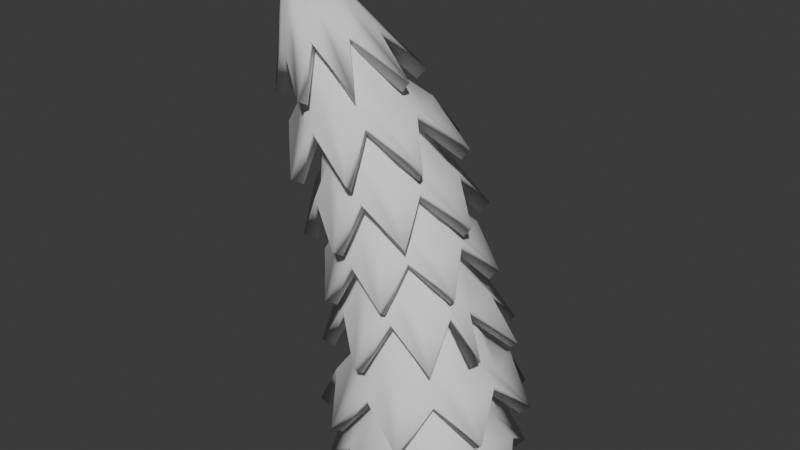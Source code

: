 # Source: Arbol_Estilizado2.0.blend  (saved by Blender 4.0.36; exported with 4.5.12 LTS)
import bpy
from mathutils import Matrix  # noqa: F401  (used for matrix-valued properties, if any)

bpy.ops.wm.read_factory_settings(use_empty=True)
scene = bpy.context.scene
scene.name = 'Scene'

# ---- collections
col_collection = bpy.data.collections.new('Collection'); scene.collection.children.link(col_collection)

# ---- world
world_world = bpy.data.worlds.new('World'); scene.world = world_world
world_world.use_nodes = True; world_world.node_tree.nodes.clear()
_N = world_world.node_tree.nodes; _L = world_world.node_tree.links
n0 = _N.new('ShaderNodeOutputWorld'); n0.name = 'World Output'; n0.location = (300, 300)
n1 = _N.new('ShaderNodeBackground'); n1.name = 'Background'; n1.location = (10, 300)
n1.inputs[0].default_value = (0.05088, 0.05088, 0.05088, 1.0)
_L.new(n1.outputs[0], n0.inputs[0])
n0.is_active_output = True
world_world.color = (0.05088, 0.05088, 0.05088)
world_world.use_sun_shadow = False
world_world.sun_shadow_jitter_overblur = 0.0

# ---- meshes
me_cylinder = bpy.data.meshes.new('Cylinder')
me_cylinder.from_pydata([(1.018e-08, 1.683, -1.0), (0.6442, 1.555, -1.0), (1.19, 1.19, -1.0), (1.555, 0.6442, -1.0), (1.683, 7.636e-09, -1.0), (1.555, -0.6442, -1.0), (1.19, -1.19, -1.0), (0.6442, -1.555, -1.0), (1.018e-08, -1.683, -1.0), (-0.6442, -1.555, -1.0), (-5.115, -6.936e-08, 14.65), (-1.19, -1.19, -1.0), (-1.555, -0.6442, -1.0), (-1.683, 7.636e-09, -1.0), (-1.555, 0.6442, -1.0), (-1.19, 1.19, -1.0), (-0.6442, 1.555, -1.0), (-3.171, 0.52, 12.5), (0.1633, 0.884, 0.06824), (-1.858, 0.3241, 10.25), (-0.8016, 0.6992, 7.781), (-0.09026, 0.5558, 5.222), (0.1361, 0.9177, 2.558), (0.4896, 0.8167, 0.1574), (-3.042, 0.4929, 12.54), (0.376, 0.8628, 2.695), (0.1069, 0.5085, 5.355), (-0.608, 0.6547, 7.893), (-1.705, 0.2883, 10.34), (0.7663, 0.6251, 0.2329), (-2.933, 0.4156, 12.58), (0.5795, 0.7063, 2.811), (0.2741, 0.3739, 5.467), (-0.4439, 0.5279, 7.988), (-1.575, 0.1861, 10.42), (0.9512, 0.3383, 0.2834), (-2.86, 0.2998, 12.61), (0.7154, 0.4722, 2.888), (0.3858, 0.1724, 5.543), (-0.3343, 0.3381, 8.052), (-1.489, 0.03331, 10.48), (1.016, -6.733e-08, 0.3012), (-2.834, 0.1633, 12.62), (0.7631, 0.196, 2.915), (0.425, -0.06532, 5.569), (-0.2957, 0.1143, 8.074), (-1.458, -0.147, 10.5), (0.9512, -0.3383, 0.2834), (-2.86, 0.02679, 12.61), (0.7154, -0.08024, 2.888), (0.3858, -0.303, 5.543), (-0.3343, -0.1095, 8.052), (-1.489, -0.3273, 10.48), (0.7663, -0.6251, 0.2329), (-2.933, -0.08894, 12.58), (0.5795, -0.3144, 2.811), (0.2741, -0.5045, 5.467), (-0.4439, -0.2993, 7.988), (-1.575, -0.4801, 10.42), (0.4896, -0.8167, 0.1574), (-3.042, -0.1663, 12.54), (0.376, -0.4708, 2.695), (0.1069, -0.6391, 5.355), (-0.608, -0.426, 7.893), (-1.705, -0.5822, 10.34), (0.1633, -0.884, 0.06824), (-3.171, -0.1934, 12.5), (0.1361, -0.5258, 2.558), (-0.09026, -0.6864, 5.222), (-0.8016, -0.4706, 7.781), (-1.858, -0.6181, 10.25), (-0.163, -0.8167, -0.0209), (-3.3, -0.1663, 12.45), (-0.1039, -0.4708, 2.421), (-0.2874, -0.6391, 5.089), (-0.9952, -0.426, 7.668), (-2.011, -0.5822, 10.15), (-0.4397, -0.6251, -0.09646), (-3.409, -0.08894, 12.42), (-0.3073, -0.3144, 2.305), (-0.4546, -0.5045, 4.977), (-1.159, -0.2993, 7.573), (-2.14, -0.4801, 10.07), (-0.6245, -0.3383, -0.147), (-3.482, 0.02679, 12.39), (-0.4432, -0.08024, 2.228), (-0.5663, -0.303, 4.902), (-1.269, -0.1095, 7.51), (-2.227, -0.3273, 10.02), (-0.6895, -4.743e-09, -0.1647), (-3.508, 0.1633, 12.38), (-0.4909, 0.196, 2.2), (-0.6055, -0.06532, 4.875), (-1.308, 0.1143, 7.487), (-2.257, -0.147, 9.998), (-0.6245, 0.3383, -0.147), (-3.482, 0.2998, 12.39), (-0.4432, 0.4722, 2.228), (-0.5663, 0.1724, 4.902), (-1.269, 0.3381, 7.51), (-2.227, 0.03331, 10.02), (-0.4397, 0.6251, -0.09646), (-3.409, 0.4156, 12.42), (-0.3073, 0.7063, 2.305), (-0.4546, 0.3739, 4.977), (-1.159, 0.5279, 7.573), (-2.14, 0.1861, 10.07), (-0.163, 0.8167, -0.0209), (-3.3, 0.4929, 12.45), (-0.1039, 0.8628, 2.421), (-0.2874, 0.5085, 5.089), (-0.9952, 0.6547, 7.668), (-2.011, 0.2883, 10.15)], [], [(16, 107, 18, 0), (2, 29, 35, 3), (3, 35, 41, 4), (4, 41, 47, 5), (5, 47, 53, 6), (6, 53, 59, 7), (7, 59, 65, 8), (8, 65, 71, 9), (9, 71, 77, 11), (11, 77, 83, 12), (12, 83, 89, 13), (13, 89, 95, 14), (14, 95, 101, 15), (15, 101, 107, 16), (0, 18, 23, 1), (0, 1, 2, 3, 4, 5, 6, 7, 8, 9, 11, 12, 13, 14, 15, 16), (1, 23, 29, 2), (102, 10, 108), (96, 10, 102), (90, 10, 96), (84, 10, 90), (78, 10, 84), (72, 10, 78), (66, 10, 72), (60, 10, 66), (54, 10, 60), (48, 10, 54), (42, 10, 48), (36, 10, 42), (30, 10, 36), (24, 10, 30), (17, 10, 24), (108, 17, 19, 112), (112, 19, 20, 111), (111, 20, 21, 110), (110, 21, 22, 109), (109, 22, 18, 107), (102, 108, 112, 106), (106, 112, 111, 105), (105, 111, 110, 104), (104, 110, 109, 103), (103, 109, 107, 101), (96, 102, 106, 100), (100, 106, 105, 99), (99, 105, 104, 98), (98, 104, 103, 97), (97, 103, 101, 95), (90, 96, 100, 94), (94, 100, 99, 93), (93, 99, 98, 92), (92, 98, 97, 91), (91, 97, 95, 89), (84, 90, 94, 88), (88, 94, 93, 87), (87, 93, 92, 86), (86, 92, 91, 85), (85, 91, 89, 83), (78, 84, 88, 82), (82, 88, 87, 81), (81, 87, 86, 80), (80, 86, 85, 79), (79, 85, 83, 77), (72, 78, 82, 76), (76, 82, 81, 75), (75, 81, 80, 74), (74, 80, 79, 73), (73, 79, 77, 71), (66, 72, 76, 70), (70, 76, 75, 69), (69, 75, 74, 68), (68, 74, 73, 67), (67, 73, 71, 65), (60, 66, 70, 64), (64, 70, 69, 63), (63, 69, 68, 62), (62, 68, 67, 61), (61, 67, 65, 59), (54, 60, 64, 58), (58, 64, 63, 57), (57, 63, 62, 56), (56, 62, 61, 55), (55, 61, 59, 53), (48, 54, 58, 52), (52, 58, 57, 51), (51, 57, 56, 50), (50, 56, 55, 49), (49, 55, 53, 47), (42, 48, 52, 46), (46, 52, 51, 45), (45, 51, 50, 44), (44, 50, 49, 43), (43, 49, 47, 41), (36, 42, 46, 40), (40, 46, 45, 39), (39, 45, 44, 38), (38, 44, 43, 37), (37, 43, 41, 35), (30, 36, 40, 34), (34, 40, 39, 33), (33, 39, 38, 32), (32, 38, 37, 31), (31, 37, 35, 29), (24, 30, 34, 28), (28, 34, 33, 27), (27, 33, 32, 26), (26, 32, 31, 25), (25, 31, 29, 23), (17, 24, 28, 19), (19, 28, 27, 20), (20, 27, 26, 21), (21, 26, 25, 22), (22, 25, 23, 18), (108, 10, 17)])
me_cylinder.polygons.foreach_set('use_smooth', [True] * 113)
_uv = me_cylinder.uv_layers.new(name='UVMap')
_uv.uv.foreach_set('vector', [0.0625, 0.5, 0.0625, 0.527, 0.0, 0.527, 0.0, 0.5, 0.875, 0.5, 0.875, 0.527, 0.8125, 0.527, 0.8125, 0.5, 0.8125, 0.5, 0.8125, 0.527, 0.75, 0.527, 0.75, 0.5, 0.75, 0.5, 0.75, 0.527, 0.6875, 0.527, 0.6875, 0.5, 0.6875, 0.5, 0.6875, 0.527, 0.625, 0.527, 0.625, 0.5, 0.625, 0.5, 0.625, 0.527, 0.5625, 0.527, 0.5625, 0.5, 0.5625, 0.5, 0.5625, 0.527, 0.5, 0.527, 0.5, 0.5, 0.5, 0.5, 0.5, 0.527, 0.4375, 0.527, 0.4375, 0.5, 0.4375, 0.5, 0.4375, 0.527, 0.375, 0.527, 0.375, 0.5, 0.375, 0.5, 0.375, 0.527, 0.3125, 0.527, 0.3125, 0.5, 0.3125, 0.5, 0.3125, 0.527, 0.25, 0.527, 0.25, 0.5, 0.25, 0.5, 0.25, 0.527, 0.1875, 0.527, 0.1875, 0.5, 0.1875, 0.5, 0.1875, 0.527, 0.125, 0.527, 0.125, 0.5, 0.125, 0.5, 0.125, 0.527, 0.0625, 0.527, 0.0625, 0.5, 1.0, 0.5, 1.0, 0.527, 0.9375, 0.527, 0.9375, 0.5, 0.75, 0.49, 0.8418, 0.4717, 0.9197, 0.4197, 0.9717, 0.3418, 0.99, 0.25, 0.9717, 0.1582, 0.9197, 0.08029, 0.8418, 0.02827, 0.75, 0.01, 0.6582, 0.02827, 0.5803, 0.08029, 0.5283, 0.1582, 0.51, 0.25, 0.5283, 0.3418, 0.5803, 0.4197, 0.6582, 0.4717, 0.9375, 0.5, 0.9375, 0.527, 0.875, 0.527, 0.875, 0.5, 0.125, 0.973, 0.0625, 1.0, 0.0625, 0.973, 0.1875, 0.973, 0.125, 1.0, 0.125, 0.973, 0.25, 0.973, 0.1875, 1.0, 0.1875, 0.973, 0.3125, 0.973, 0.25, 1.0, 0.25, 0.973, 0.375, 0.973, 0.3125, 1.0, 0.3125, 0.973, 0.4375, 0.973, 0.375, 1.0, 0.375, 0.973, 0.5, 0.973, 0.4375, 1.0, 0.4375, 0.973, 0.5625, 0.973, 0.5, 1.0, 0.5, 0.973, 0.625, 0.973, 0.5625, 1.0, 0.5625, 0.973, 0.6875, 0.973, 0.625, 1.0, 0.625, 0.973, 0.75, 0.973, 0.6875, 1.0, 0.6875, 0.973, 0.8125, 0.973, 0.75, 1.0, 0.75, 0.973, 0.875, 0.973, 0.8125, 1.0, 0.8125, 0.973, 0.9375, 0.973, 0.875, 1.0, 0.875, 0.973, 1.0, 0.973, 0.9375, 1.0, 0.9375, 0.973, 0.0625, 0.973, 0.0, 0.973, 0.0, 0.8838, 0.0625, 0.8838, 0.0625, 0.8838, 0.0, 0.8838, 0.0, 0.7946, 0.0625, 0.7946, 0.0625, 0.7946, 0.0, 0.7946, 0.0, 0.7054, 0.0625, 0.7054, 0.0625, 0.7054, 0.0, 0.7054, 0.0, 0.6162, 0.0625, 0.6162, 0.0625, 0.6162, 0.0, 0.6162, 0.0, 0.527, 0.0625, 0.527, 0.125, 0.973, 0.0625, 0.973, 0.0625, 0.8838, 0.125, 0.8838, 0.125, 0.8838, 0.0625, 0.8838, 0.0625, 0.7946, 0.125, 0.7946, 0.125, 0.7946, 0.0625, 0.7946, 0.0625, 0.7054, 0.125, 0.7054, 0.125, 0.7054, 0.0625, 0.7054, 0.0625, 0.6162, 0.125, 0.6162, 0.125, 0.6162, 0.0625, 0.6162, 0.0625, 0.527, 0.125, 0.527, 0.1875, 0.973, 0.125, 0.973, 0.125, 0.8838, 0.1875, 0.8838, 0.1875, 0.8838, 0.125, 0.8838, 0.125, 0.7946, 0.1875, 0.7946, 0.1875, 0.7946, 0.125, 0.7946, 0.125, 0.7054, 0.1875, 0.7054, 0.1875, 0.7054, 0.125, 0.7054, 0.125, 0.6162, 0.1875, 0.6162, 0.1875, 0.6162, 0.125, 0.6162, 0.125, 0.527, 0.1875, 0.527, 0.25, 0.973, 0.1875, 0.973, 0.1875, 0.8838, 0.25, 0.8838, 0.25, 0.8838, 0.1875, 0.8838, 0.1875, 0.7946, 0.25, 0.7946, 0.25, 0.7946, 0.1875, 0.7946, 0.1875, 0.7054, 0.25, 0.7054, 0.25, 0.7054, 0.1875, 0.7054, 0.1875, 0.6162, 0.25, 0.6162, 0.25, 0.6162, 0.1875, 0.6162, 0.1875, 0.527, 0.25, 0.527, 0.3125, 0.973, 0.25, 0.973, 0.25, 0.8838, 0.3125, 0.8838, 0.3125, 0.8838, 0.25, 0.8838, 0.25, 0.7946, 0.3125, 0.7946, 0.3125, 0.7946, 0.25, 0.7946, 0.25, 0.7054, 0.3125, 0.7054, 0.3125, 0.7054, 0.25, 0.7054, 0.25, 0.6162, 0.3125, 0.6162, 0.3125, 0.6162, 0.25, 0.6162, 0.25, 0.527, 0.3125, 0.527, 0.375, 0.973, 0.3125, 0.973, 0.3125, 0.8838, 0.375, 0.8838, 0.375, 0.8838, 0.3125, 0.8838, 0.3125, 0.7946, 0.375, 0.7946, 0.375, 0.7946, 0.3125, 0.7946, 0.3125, 0.7054, 0.375, 0.7054, 0.375, 0.7054, 0.3125, 0.7054, 0.3125, 0.6162, 0.375, 0.6162, 0.375, 0.6162, 0.3125, 0.6162, 0.3125, 0.527, 0.375, 0.527, 0.4375, 0.973, 0.375, 0.973, 0.375, 0.8838, 0.4375, 0.8838, 0.4375, 0.8838, 0.375, 0.8838, 0.375, 0.7946, 0.4375, 0.7946, 0.4375, 0.7946, 0.375, 0.7946, 0.375, 0.7054, 0.4375, 0.7054, 0.4375, 0.7054, 0.375, 0.7054, 0.375, 0.6162, 0.4375, 0.6162, 0.4375, 0.6162, 0.375, 0.6162, 0.375, 0.527, 0.4375, 0.527, 0.5, 0.973, 0.4375, 0.973, 0.4375, 0.8838, 0.5, 0.8838, 0.5, 0.8838, 0.4375, 0.8838, 0.4375, 0.7946, 0.5, 0.7946, 0.5, 0.7946, 0.4375, 0.7946, 0.4375, 0.7054, 0.5, 0.7054, 0.5, 0.7054, 0.4375, 0.7054, 0.4375, 0.6162, 0.5, 0.6162, 0.5, 0.6162, 0.4375, 0.6162, 0.4375, 0.527, 0.5, 0.527, 0.5625, 0.973, 0.5, 0.973, 0.5, 0.8838, 0.5625, 0.8838, 0.5625, 0.8838, 0.5, 0.8838, 0.5, 0.7946, 0.5625, 0.7946, 0.5625, 0.7946, 0.5, 0.7946, 0.5, 0.7054, 0.5625, 0.7054, 0.5625, 0.7054, 0.5, 0.7054, 0.5, 0.6162, 0.5625, 0.6162, 0.5625, 0.6162, 0.5, 0.6162, 0.5, 0.527, 0.5625, 0.527, 0.625, 0.973, 0.5625, 0.973, 0.5625, 0.8838, 0.625, 0.8838, 0.625, 0.8838, 0.5625, 0.8838, 0.5625, 0.7946, 0.625, 0.7946, 0.625, 0.7946, 0.5625, 0.7946, 0.5625, 0.7054, 0.625, 0.7054, 0.625, 0.7054, 0.5625, 0.7054, 0.5625, 0.6162, 0.625, 0.6162, 0.625, 0.6162, 0.5625, 0.6162, 0.5625, 0.527, 0.625, 0.527, 0.6875, 0.973, 0.625, 0.973, 0.625, 0.8838, 0.6875, 0.8838, 0.6875, 0.8838, 0.625, 0.8838, 0.625, 0.7946, 0.6875, 0.7946, 0.6875, 0.7946, 0.625, 0.7946, 0.625, 0.7054, 0.6875, 0.7054, 0.6875, 0.7054, 0.625, 0.7054, 0.625, 0.6162, 0.6875, 0.6162, 0.6875, 0.6162, 0.625, 0.6162, 0.625, 0.527, 0.6875, 0.527, 0.75, 0.973, 0.6875, 0.973, 0.6875, 0.8838, 0.75, 0.8838, 0.75, 0.8838, 0.6875, 0.8838, 0.6875, 0.7946, 0.75, 0.7946, 0.75, 0.7946, 0.6875, 0.7946, 0.6875, 0.7054, 0.75, 0.7054, 0.75, 0.7054, 0.6875, 0.7054, 0.6875, 0.6162, 0.75, 0.6162, 0.75, 0.6162, 0.6875, 0.6162, 0.6875, 0.527, 0.75, 0.527, 0.8125, 0.973, 0.75, 0.973, 0.75, 0.8838, 0.8125, 0.8838, 0.8125, 0.8838, 0.75, 0.8838, 0.75, 0.7946, 0.8125, 0.7946, 0.8125, 0.7946, 0.75, 0.7946, 0.75, 0.7054, 0.8125, 0.7054, 0.8125, 0.7054, 0.75, 0.7054, 0.75, 0.6162, 0.8125, 0.6162, 0.8125, 0.6162, 0.75, 0.6162, 0.75, 0.527, 0.8125, 0.527, 0.875, 0.973, 0.8125, 0.973, 0.8125, 0.8838, 0.875, 0.8838, 0.875, 0.8838, 0.8125, 0.8838, 0.8125, 0.7946, 0.875, 0.7946, 0.875, 0.7946, 0.8125, 0.7946, 0.8125, 0.7054, 0.875, 0.7054, 0.875, 0.7054, 0.8125, 0.7054, 0.8125, 0.6162, 0.875, 0.6162, 0.875, 0.6162, 0.8125, 0.6162, 0.8125, 0.527, 0.875, 0.527, 0.9375, 0.973, 0.875, 0.973, 0.875, 0.8838, 0.9375, 0.8838, 0.9375, 0.8838, 0.875, 0.8838, 0.875, 0.7946, 0.9375, 0.7946, 0.9375, 0.7946, 0.875, 0.7946, 0.875, 0.7054, 0.9375, 0.7054, 0.9375, 0.7054, 0.875, 0.7054, 0.875, 0.6162, 0.9375, 0.6162, 0.9375, 0.6162, 0.875, 0.6162, 0.875, 0.527, 0.9375, 0.527, 1.0, 0.973, 0.9375, 0.973, 0.9375, 0.8838, 1.0, 0.8838, 1.0, 0.8838, 0.9375, 0.8838, 0.9375, 0.7946, 1.0, 0.7946, 1.0, 0.7946, 0.9375, 0.7946, 0.9375, 0.7054, 1.0, 0.7054, 1.0, 0.7054, 0.9375, 0.7054, 0.9375, 0.6162, 1.0, 0.6162, 1.0, 0.6162, 0.9375, 0.6162, 0.9375, 0.527, 1.0, 0.527, 0.0625, 0.973, 0.0, 1.0, 0.0, 0.973])
me_cylinder.update()
me_cylinder_001 = bpy.data.meshes.new('Cylinder.001')
me_cylinder_001.from_pydata([(-0.01564, 1.953, -2.548), (-0.147, 0.4407, 1.0), (0.617, 1.579, -1.975), (0.02167, 0.4072, 1.0), (1.365, 1.381, -2.548), (0.1646, 0.3116, 1.0), (1.542, 0.6539, -1.975), (0.2602, 0.1686, 1.0), (1.937, 1.911e-07, -2.548), (0.2937, -1.444e-08, 1.0), (1.542, -0.6539, -1.975), (0.2602, -0.1686, 1.0), (1.365, -1.381, -2.548), (0.1646, -0.3116, 1.0), (0.617, -1.579, -1.975), (0.02167, -0.4072, 1.0), (-0.4772, -1.953, -2.63), (-0.147, -0.4407, 1.0), (-0.6907, -1.579, -1.975), (-0.3156, -0.4072, 1.0), (-1.397, -1.381, -2.548), (-0.4586, -0.3116, 1.0), (-1.615, -0.6539, -1.975), (-0.5541, -0.1686, 1.0), (-1.969, 1.911e-07, -2.548), (-0.5877, -1.444e-08, 1.0), (-1.615, 0.6539, -1.975), (-0.5541, 0.1686, 1.0), (-1.13, 1.937, -2.676), (-0.4586, 0.3116, 1.0), (-0.6907, 1.579, -1.975), (-0.3156, 0.4072, 1.0), (-0.04121, 1.4, -1.857), (0.4163, 1.139, -1.466), (0.9487, 0.99, -1.857), (1.084, 0.472, -1.466), (1.359, 1.648e-07, -1.857), (1.084, -0.472, -1.466), (0.9487, -0.99, -1.857), (0.4163, -1.139, -1.466), (-0.04121, -1.4, -1.857), (-0.5277, -1.139, -1.466), (-1.031, -0.99, -1.857), (-1.195, -0.472, -1.466), (-1.441, 1.648e-07, -1.857), (-1.195, 0.472, -1.466), (-1.031, 0.99, -1.857), (-0.5277, 1.139, -1.466), (0.5726, -1.953, -2.575), (-1.553, 0.9395, -2.804)], [], [(32, 1, 3, 33), (33, 3, 5, 34), (34, 5, 7, 35), (35, 7, 9, 36), (36, 9, 11, 37), (37, 11, 13, 38), (38, 13, 15, 39), (39, 15, 17, 40), (40, 17, 19, 41), (41, 19, 21, 42), (42, 21, 23, 43), (43, 23, 25, 44), (44, 25, 27, 45), (45, 27, 29, 46), (46, 29, 31, 47), (47, 31, 1, 32), (30, 47, 32, 0), (28, 46, 47, 30), (26, 45, 46, 49), (24, 44, 45, 26), (22, 43, 44, 24), (20, 42, 43, 22), (18, 41, 42, 20), (16, 40, 41, 18), (14, 39, 40, 48), (12, 38, 39, 14), (10, 37, 38, 12), (8, 36, 37, 10), (6, 35, 36, 8), (4, 34, 35, 6), (2, 33, 34, 4), (0, 32, 33, 2)])
me_cylinder_001.polygons.foreach_set('use_smooth', [True] * 32)
_uv = me_cylinder_001.uv_layers.new(name='UVMap')
_uv.uv.foreach_set('vector', [1.0, 0.592, 1.0, 1.0, 0.9375, 1.0, 0.9375, 0.6579, 0.9375, 0.6579, 0.9375, 1.0, 0.875, 1.0, 0.875, 0.592, 0.875, 0.592, 0.875, 1.0, 0.8125, 1.0, 0.8125, 0.6579, 0.8125, 0.6579, 0.8125, 1.0, 0.75, 1.0, 0.75, 0.592, 0.75, 0.592, 0.75, 1.0, 0.6875, 1.0, 0.6875, 0.6579, 0.6875, 0.6579, 0.6875, 1.0, 0.625, 1.0, 0.625, 0.592, 0.625, 0.592, 0.625, 1.0, 0.5625, 1.0, 0.5625, 0.6579, 0.5625, 0.6579, 0.5625, 1.0, 0.5, 1.0, 0.5, 0.592, 0.5, 0.592, 0.5, 1.0, 0.4375, 1.0, 0.4375, 0.6579, 0.4375, 0.6579, 0.4375, 1.0, 0.375, 1.0, 0.375, 0.592, 0.375, 0.592, 0.375, 1.0, 0.3125, 1.0, 0.3125, 0.6579, 0.3125, 0.6579, 0.3125, 1.0, 0.25, 1.0, 0.25, 0.592, 0.25, 0.592, 0.25, 1.0, 0.1875, 1.0, 0.1875, 0.6579, 0.1875, 0.6579, 0.1875, 1.0, 0.125, 1.0, 0.125, 0.592, 0.125, 0.592, 0.125, 1.0, 0.0625, 1.0, 0.0625, 0.6579, 0.0625, 0.6579, 0.0625, 1.0, 0.0, 1.0, 0.0, 0.592, 0.0625, 0.5808, 0.0625, 0.6579, 0.0, 0.592, 0.0, 0.5, 0.125, 0.5, 0.125, 0.592, 0.0625, 0.6579, 0.0625, 0.5808, 0.1875, 0.5808, 0.1875, 0.6579, 0.125, 0.592, 0.125, 0.5, 0.25, 0.5, 0.25, 0.592, 0.1875, 0.6579, 0.1875, 0.5808, 0.3125, 0.5808, 0.3125, 0.6579, 0.25, 0.592, 0.25, 0.5, 0.375, 0.5, 0.375, 0.592, 0.3125, 0.6579, 0.3125, 0.5808, 0.4375, 0.5808, 0.4375, 0.6579, 0.375, 0.592, 0.375, 0.5, 0.5, 0.5, 0.5, 0.592, 0.4375, 0.6579, 0.4375, 0.5808, 0.5625, 0.5808, 0.5625, 0.6579, 0.5, 0.592, 0.5, 0.5, 0.625, 0.5, 0.625, 0.592, 0.5625, 0.6579, 0.5625, 0.5808, 0.6875, 0.5808, 0.6875, 0.6579, 0.625, 0.592, 0.625, 0.5, 0.75, 0.5, 0.75, 0.592, 0.6875, 0.6579, 0.6875, 0.5808, 0.8125, 0.5808, 0.8125, 0.6579, 0.75, 0.592, 0.75, 0.5, 0.875, 0.5, 0.875, 0.592, 0.8125, 0.6579, 0.8125, 0.5808, 0.9375, 0.5808, 0.9375, 0.6579, 0.875, 0.592, 0.875, 0.5, 1.0, 0.5, 1.0, 0.592, 0.9375, 0.6579, 0.9375, 0.5808])
me_cylinder_001.update()
me_cylinder_002 = bpy.data.meshes.new('Cylinder.002')
me_cylinder_002.from_pydata([(-0.06797, 1.678, -1.637), (-0.147, 0.4407, 1.0), (1.173, 1.614, -2.5), (0.02167, 0.4072, 1.0), (1.119, 1.186, -1.637), (0.1646, 0.3116, 1.0), (1.847, 0.7834, -2.424), (0.2602, 0.1686, 1.0), (1.61, 1.503e-07, -1.637), (0.2937, -1.444e-08, 1.0), (1.847, -0.7834, -2.424), (0.2602, -0.1686, 1.0), (1.119, -1.186, -1.637), (0.1646, -0.3116, 1.0), (0.739, -1.891, -2.424), (0.02167, -0.4072, 1.0), (-0.06797, -1.678, -1.637), (-0.147, -0.4407, 1.0), (-0.8278, -1.891, -2.424), (-0.3156, -0.4072, 1.0), (-1.254, -1.186, -1.637), (-0.4586, -0.3116, 1.0), (-2.078, -0.4076, -2.459), (-0.5541, -0.1686, 1.0), (-1.746, 1.503e-07, -1.637), (-0.5877, -1.444e-08, 1.0), (-1.936, 0.7834, -2.424), (-0.5541, 0.1686, 1.0), (-1.254, 1.186, -1.637), (-0.4586, 0.3116, 1.0), (-0.8278, 1.891, -2.424), (-0.3156, 0.4072, 1.0), (-0.08238, 1.194, -1.156), (0.4844, 1.33, -1.681), (0.7617, 0.844, -1.156), (1.264, 0.5511, -1.681), (1.111, 1.223e-07, -1.156), (1.264, -0.5511, -1.681), (0.7617, -0.844, -1.156), (0.4844, -1.33, -1.681), (-0.08238, -1.194, -1.156), (-0.6177, -1.33, -1.681), (-0.9264, -0.844, -1.156), (-1.397, -0.5511, -1.681), (-1.276, 1.223e-07, -1.156), (-1.397, 0.5511, -1.681), (-0.9264, 0.844, -1.156), (-0.6177, 1.33, -1.681), (-1.82, -1.155, -2.518), (0.451, 2.075, -2.57)], [], [(32, 1, 3, 33), (33, 3, 5, 34), (34, 5, 7, 35), (35, 7, 9, 36), (36, 9, 11, 37), (37, 11, 13, 38), (38, 13, 15, 39), (39, 15, 17, 40), (40, 17, 19, 41), (41, 19, 21, 42), (42, 21, 23, 43), (43, 23, 25, 44), (44, 25, 27, 45), (45, 27, 29, 46), (46, 29, 31, 47), (47, 31, 1, 32), (30, 47, 32, 0), (28, 46, 47, 30), (26, 45, 46, 28), (24, 44, 45, 26), (22, 43, 44, 24), (20, 42, 43, 48), (18, 41, 42, 20), (16, 40, 41, 18), (14, 39, 40, 16), (12, 38, 39, 14), (10, 37, 38, 12), (8, 36, 37, 10), (6, 35, 36, 8), (4, 34, 35, 6), (2, 33, 34, 4), (0, 32, 33, 49)])
me_cylinder_002.polygons.foreach_set('use_smooth', [True] * 32)
_uv = me_cylinder_002.uv_layers.new(name='UVMap')
_uv.uv.foreach_set('vector', [1.0, 0.6927, 1.0, 1.0, 0.9375, 1.0, 0.9375, 0.601, 0.9375, 0.601, 0.9375, 1.0, 0.875, 1.0, 0.875, 0.6927, 0.875, 0.6927, 0.875, 1.0, 0.8125, 1.0, 0.8125, 0.601, 0.8125, 0.601, 0.8125, 1.0, 0.75, 1.0, 0.75, 0.6927, 0.75, 0.6927, 0.75, 1.0, 0.6875, 1.0, 0.6875, 0.601, 0.6875, 0.601, 0.6875, 1.0, 0.625, 1.0, 0.625, 0.6927, 0.625, 0.6927, 0.625, 1.0, 0.5625, 1.0, 0.5625, 0.601, 0.5625, 0.601, 0.5625, 1.0, 0.5, 1.0, 0.5, 0.6927, 0.5, 0.6927, 0.5, 1.0, 0.4375, 1.0, 0.4375, 0.601, 0.4375, 0.601, 0.4375, 1.0, 0.375, 1.0, 0.375, 0.6927, 0.375, 0.6927, 0.375, 1.0, 0.3125, 1.0, 0.3125, 0.601, 0.3125, 0.601, 0.3125, 1.0, 0.25, 1.0, 0.25, 0.6927, 0.25, 0.6927, 0.25, 1.0, 0.1875, 1.0, 0.1875, 0.601, 0.1875, 0.601, 0.1875, 1.0, 0.125, 1.0, 0.125, 0.6927, 0.125, 0.6927, 0.125, 1.0, 0.0625, 1.0, 0.0625, 0.601, 0.0625, 0.601, 0.0625, 1.0, 0.0, 1.0, 0.0, 0.6927, 0.0625, 0.5, 0.0625, 0.601, 0.0, 0.6927, 0.0, 0.6149, 0.125, 0.6149, 0.125, 0.6927, 0.0625, 0.601, 0.0625, 0.5, 0.1875, 0.5, 0.1875, 0.601, 0.125, 0.6927, 0.125, 0.6149, 0.25, 0.6149, 0.25, 0.6927, 0.1875, 0.601, 0.1875, 0.5, 0.3125, 0.5, 0.3125, 0.601, 0.25, 0.6927, 0.25, 0.6149, 0.375, 0.6149, 0.375, 0.6927, 0.3125, 0.601, 0.3125, 0.5, 0.4375, 0.5, 0.4375, 0.601, 0.375, 0.6927, 0.375, 0.6149, 0.5, 0.6149, 0.5, 0.6927, 0.4375, 0.601, 0.4375, 0.5, 0.5625, 0.5, 0.5625, 0.601, 0.5, 0.6927, 0.5, 0.6149, 0.625, 0.6149, 0.625, 0.6927, 0.5625, 0.601, 0.5625, 0.5, 0.6875, 0.5, 0.6875, 0.601, 0.625, 0.6927, 0.625, 0.6149, 0.75, 0.6149, 0.75, 0.6927, 0.6875, 0.601, 0.6875, 0.5, 0.8125, 0.5, 0.8125, 0.601, 0.75, 0.6927, 0.75, 0.6149, 0.875, 0.6149, 0.875, 0.6927, 0.8125, 0.601, 0.8125, 0.5, 0.9375, 0.5, 0.9375, 0.601, 0.875, 0.6927, 0.875, 0.6149, 1.0, 0.6149, 1.0, 0.6927, 0.9375, 0.601, 0.9375, 0.5])
me_cylinder_002.update()
me_cylinder_003 = bpy.data.meshes.new('Cylinder.003')
me_cylinder_003.from_pydata([(0.01834, 1.855, -2.261), (-0.2126, 0.3696, 0.9758), (0.5171, 1.353, -1.401), (-0.07479, 0.3414, 1.008), (1.33, 1.312, -2.261), (0.04202, 0.2613, 1.035), (1.308, 0.5604, -1.389), (0.1201, 0.1414, 1.053), (1.804, -0.4464, -2.248), (0.1475, -2.396e-08, 1.059), (1.308, -0.5604, -1.389), (0.1201, -0.1414, 1.053), (1.33, -1.312, -2.261), (0.04202, -0.2613, 1.035), (0.5171, -1.353, -1.401), (-0.07479, -0.3414, 1.008), (0.01834, -1.855, -2.261), (-0.2126, -0.3696, 0.9758), (-0.6018, -1.353, -1.418), (-0.3504, -0.3414, 0.9439), (-1.293, -1.312, -2.261), (-0.4672, -0.2613, 0.9168), (-1.393, -0.5604, -1.43), (-0.5452, -0.1414, 0.8987), (-1.837, 1.634e-07, -2.261), (-0.5726, -1.558e-09, 0.8924), (-1.393, 0.5604, -1.43), (-0.5452, 0.1414, 0.8987), (-1.293, 1.312, -2.261), (-0.4672, 0.2613, 0.9168), (-0.6018, 1.353, -1.418), (-0.3504, 0.3414, 0.9439), (-0.03332, 1.294, -1.537), (0.3212, 0.9562, -0.961), (0.8806, 0.9151, -1.526), (0.8796, 0.3961, -0.9454), (1.259, 1.226e-07, -1.522), (0.8796, -0.3961, -0.9454), (0.8806, -0.9151, -1.526), (0.3212, -0.9562, -0.961), (-0.03332, -1.294, -1.537), (-0.4684, -0.9562, -0.9832), (-0.9472, -0.9151, -1.547), (-1.027, -0.3961, -0.9988), (-1.326, 1.264e-07, -1.551), (-1.027, 0.3961, -0.9988), (-0.9472, 0.9151, -1.547), (-0.4684, 0.9562, -0.9832), (1.948, 0.4919, -2.269)], [], [(32, 1, 3, 33), (33, 3, 5, 34), (34, 5, 7, 35), (35, 7, 9, 36), (36, 9, 11, 37), (37, 11, 13, 38), (38, 13, 15, 39), (39, 15, 17, 40), (40, 17, 19, 41), (41, 19, 21, 42), (42, 21, 23, 43), (43, 23, 25, 44), (44, 25, 27, 45), (45, 27, 29, 46), (46, 29, 31, 47), (47, 31, 1, 32), (30, 47, 32, 0), (28, 46, 47, 30), (26, 45, 46, 28), (24, 44, 45, 26), (22, 43, 44, 24), (20, 42, 43, 22), (18, 41, 42, 20), (16, 40, 41, 18), (14, 39, 40, 16), (12, 38, 39, 14), (10, 37, 38, 12), (8, 36, 37, 10), (6, 35, 36, 48), (4, 34, 35, 6), (2, 33, 34, 4), (0, 32, 33, 2)])
me_cylinder_003.polygons.foreach_set('use_smooth', [True] * 32)
_uv = me_cylinder_003.uv_layers.new(name='UVMap')
_uv.uv.foreach_set('vector', [1.0, 0.6033, 1.0, 1.0, 0.9375, 1.0, 0.9375, 0.7076, 0.9375, 0.7076, 0.9375, 1.0, 0.875, 1.0, 0.875, 0.6033, 0.875, 0.6033, 0.875, 1.0, 0.8125, 1.0, 0.8125, 0.7076, 0.8125, 0.7076, 0.8125, 1.0, 0.75, 1.0, 0.75, 0.6033, 0.75, 0.6033, 0.75, 1.0, 0.6875, 1.0, 0.6875, 0.7076, 0.6875, 0.7076, 0.6875, 1.0, 0.625, 1.0, 0.625, 0.6033, 0.625, 0.6033, 0.625, 1.0, 0.5625, 1.0, 0.5625, 0.7076, 0.5625, 0.7076, 0.5625, 1.0, 0.5, 1.0, 0.5, 0.6033, 0.5, 0.6033, 0.5, 1.0, 0.4375, 1.0, 0.4375, 0.7076, 0.4375, 0.7076, 0.4375, 1.0, 0.375, 1.0, 0.375, 0.6033, 0.375, 0.6033, 0.375, 1.0, 0.3125, 1.0, 0.3125, 0.7076, 0.3125, 0.7076, 0.3125, 1.0, 0.25, 1.0, 0.25, 0.6033, 0.25, 0.6033, 0.25, 1.0, 0.1875, 1.0, 0.1875, 0.7076, 0.1875, 0.7076, 0.1875, 1.0, 0.125, 1.0, 0.125, 0.6033, 0.125, 0.6033, 0.125, 1.0, 0.0625, 1.0, 0.0625, 0.7076, 0.0625, 0.7076, 0.0625, 1.0, 0.0, 1.0, 0.0, 0.6033, 0.0625, 0.6315, 0.0625, 0.7076, 0.0, 0.6033, 0.0, 0.5, 0.125, 0.5, 0.125, 0.6033, 0.0625, 0.7076, 0.0625, 0.6315, 0.1875, 0.6315, 0.1875, 0.7076, 0.125, 0.6033, 0.125, 0.5, 0.25, 0.5, 0.25, 0.6033, 0.1875, 0.7076, 0.1875, 0.6315, 0.3125, 0.6315, 0.3125, 0.7076, 0.25, 0.6033, 0.25, 0.5, 0.375, 0.5, 0.375, 0.6033, 0.3125, 0.7076, 0.3125, 0.6315, 0.4375, 0.6315, 0.4375, 0.7076, 0.375, 0.6033, 0.375, 0.5, 0.5, 0.5, 0.5, 0.6033, 0.4375, 0.7076, 0.4375, 0.6315, 0.5625, 0.6315, 0.5625, 0.7076, 0.5, 0.6033, 0.5, 0.5, 0.625, 0.5, 0.625, 0.6033, 0.5625, 0.7076, 0.5625, 0.6315, 0.6875, 0.6315, 0.6875, 0.7076, 0.625, 0.6033, 0.625, 0.5, 0.75, 0.5, 0.75, 0.6033, 0.6875, 0.7076, 0.6875, 0.6315, 0.8125, 0.6315, 0.8125, 0.7076, 0.75, 0.6033, 0.75, 0.5, 0.875, 0.5, 0.875, 0.6033, 0.8125, 0.7076, 0.8125, 0.6315, 0.9375, 0.6315, 0.9375, 0.7076, 0.875, 0.6033, 0.875, 0.5, 1.0, 0.5, 1.0, 0.6033, 0.9375, 0.7076, 0.9375, 0.6315])
me_cylinder_003.update()
me_cylinder_004 = bpy.data.meshes.new('Cylinder.004')
me_cylinder_004.from_pydata([(0.1895, 1.436, -1.644), (-0.2126, 0.3606, 0.9758), (0.9667, 1.608, -2.327), (-0.07814, 0.3331, 1.007), (1.2, 1.015, -1.546), (0.03582, 0.255, 1.033), (1.905, 0.666, -2.242), (0.112, 0.138, 1.051), (1.618, 1.228e-07, -1.505), (0.1387, -2.392e-08, 1.057), (1.905, -0.666, -2.242), (0.112, -0.138, 1.051), (1.2, -1.015, -1.546), (0.03582, -0.255, 1.033), (0.9667, -1.608, -2.327), (-0.07814, -0.3331, 1.007), (0.1895, -1.436, -1.644), (-0.2126, -0.3606, 0.9758), (-0.36, -1.608, -2.446), (-0.347, -0.3331, 0.9446), (-0.8205, -1.015, -1.743), (-0.461, -0.255, 0.9183), (-1.298, -0.666, -2.53), (-0.5371, -0.138, 0.9006), (-1.239, 1.602e-07, -1.784), (-0.5639, -2.064e-09, 0.8944), (-1.298, 0.666, -2.53), (-0.5371, 0.138, 0.9006), (-0.8205, 1.015, -1.743), (-0.461, 0.255, 0.9183), (-0.36, 1.608, -2.446), (-0.347, 0.3331, 0.9446), (0.12, 1.028, -1.191), (0.6667, 1.14, -1.648), (0.8422, 0.7269, -1.116), (1.331, 0.4721, -1.583), (1.141, 1.036e-07, -1.084), (1.331, -0.4721, -1.583), (0.8422, -0.7269, -1.116), (0.6667, -1.14, -1.648), (0.12, -1.028, -1.191), (-0.2728, -1.14, -1.738), (-0.6022, -0.7269, -1.267), (-0.9371, -0.4721, -1.802), (-0.9014, 1.324e-07, -1.299), (-0.9371, 0.4721, -1.802), (-0.6022, 0.7269, -1.267), (-0.2728, 1.14, -1.738)], [], [(32, 1, 3, 33), (33, 3, 5, 34), (34, 5, 7, 35), (35, 7, 9, 36), (36, 9, 11, 37), (37, 11, 13, 38), (38, 13, 15, 39), (39, 15, 17, 40), (40, 17, 19, 41), (41, 19, 21, 42), (42, 21, 23, 43), (43, 23, 25, 44), (44, 25, 27, 45), (45, 27, 29, 46), (46, 29, 31, 47), (47, 31, 1, 32), (30, 47, 32, 0), (28, 46, 47, 30), (26, 45, 46, 28), (24, 44, 45, 26), (22, 43, 44, 24), (20, 42, 43, 22), (18, 41, 42, 20), (16, 40, 41, 18), (14, 39, 40, 16), (12, 38, 39, 14), (10, 37, 38, 12), (8, 36, 37, 10), (6, 35, 36, 8), (4, 34, 35, 6), (2, 33, 34, 4), (0, 32, 33, 2)])
me_cylinder_004.polygons.foreach_set('use_smooth', [True] * 32)
_uv = me_cylinder_004.uv_layers.new(name='UVMap')
_uv.uv.foreach_set('vector', [1.0, 0.685, 1.0, 1.0, 0.9375, 1.0, 0.9375, 0.5958, 0.9375, 0.5958, 0.9375, 1.0, 0.875, 1.0, 0.875, 0.685, 0.875, 0.685, 0.875, 1.0, 0.8125, 1.0, 0.8125, 0.5958, 0.8125, 0.5958, 0.8125, 1.0, 0.75, 1.0, 0.75, 0.685, 0.75, 0.685, 0.75, 1.0, 0.6875, 1.0, 0.6875, 0.5958, 0.6875, 0.5958, 0.6875, 1.0, 0.625, 1.0, 0.625, 0.685, 0.625, 0.685, 0.625, 1.0, 0.5625, 1.0, 0.5625, 0.5958, 0.5625, 0.5958, 0.5625, 1.0, 0.5, 1.0, 0.5, 0.685, 0.5, 0.685, 0.5, 1.0, 0.4375, 1.0, 0.4375, 0.5958, 0.4375, 0.5958, 0.4375, 1.0, 0.375, 1.0, 0.375, 0.685, 0.375, 0.685, 0.375, 1.0, 0.3125, 1.0, 0.3125, 0.5958, 0.3125, 0.5958, 0.3125, 1.0, 0.25, 1.0, 0.25, 0.685, 0.25, 0.685, 0.25, 1.0, 0.1875, 1.0, 0.1875, 0.5958, 0.1875, 0.5958, 0.1875, 1.0, 0.125, 1.0, 0.125, 0.685, 0.125, 0.685, 0.125, 1.0, 0.0625, 1.0, 0.0625, 0.5958, 0.0625, 0.5958, 0.0625, 1.0, 0.0, 1.0, 0.0, 0.685, 0.0625, 0.5, 0.0625, 0.5958, 0.0, 0.685, 0.0, 0.6104, 0.125, 0.6104, 0.125, 0.685, 0.0625, 0.5958, 0.0625, 0.5, 0.1875, 0.5, 0.1875, 0.5958, 0.125, 0.685, 0.125, 0.6104, 0.25, 0.6104, 0.25, 0.685, 0.1875, 0.5958, 0.1875, 0.5, 0.3125, 0.5, 0.3125, 0.5958, 0.25, 0.685, 0.25, 0.6104, 0.375, 0.6104, 0.375, 0.685, 0.3125, 0.5958, 0.3125, 0.5, 0.4375, 0.5, 0.4375, 0.5958, 0.375, 0.685, 0.375, 0.6104, 0.5, 0.6104, 0.5, 0.685, 0.4375, 0.5958, 0.4375, 0.5, 0.5625, 0.5, 0.5625, 0.5958, 0.5, 0.685, 0.5, 0.6104, 0.625, 0.6104, 0.625, 0.685, 0.5625, 0.5958, 0.5625, 0.5, 0.6875, 0.5, 0.6875, 0.5958, 0.625, 0.685, 0.625, 0.6104, 0.75, 0.6104, 0.75, 0.685, 0.6875, 0.5958, 0.6875, 0.5, 0.8125, 0.5, 0.8125, 0.5958, 0.75, 0.685, 0.75, 0.6104, 0.875, 0.6104, 0.875, 0.685, 0.8125, 0.5958, 0.8125, 0.5, 0.9375, 0.5, 0.9375, 0.5958, 0.875, 0.685, 0.875, 0.6104, 1.0, 0.6104, 1.0, 0.685, 0.9375, 0.5958, 0.9375, 0.5])
me_cylinder_004.update()
me_cylinder_005 = bpy.data.meshes.new('Cylinder.005')
me_cylinder_005.from_pydata([(0.1974, 1.757, -2.521), (-0.2126, 0.2828, 0.9758), (0.9913, 1.302, -1.674), (-0.1071, 0.2613, 1.0), (1.876, 1.231, -2.409), (-0.01777, 0.2, 1.021), (1.75, 0.5394, -1.601), (0.04195, 0.1082, 1.035), (2.384, 1.821e-07, -2.363), (0.06292, -2.318e-08, 1.04), (1.75, -0.5394, -1.601), (0.04195, -0.1082, 1.035), (1.876, -1.231, -2.409), (-0.01777, -0.2, 1.021), (0.9913, -1.302, -1.674), (-0.1071, -0.2613, 1.0), (0.6506, -1.74, -2.519), (-0.2126, -0.2828, 0.9758), (-0.08206, -1.302, -1.777), (-0.318, -0.2613, 0.9514), (-0.5751, -1.231, -2.629), (-0.4074, -0.2, 0.9307), (-0.841, -0.5394, -1.85), (-0.4671, -0.1082, 0.9168), (-1.083, 2.24e-07, -2.675), (-0.4881, -6.039e-09, 0.912), (-0.841, 0.5394, -1.85), (-0.4671, 0.1082, 0.9168), (-0.5751, 1.231, -2.629), (-0.4074, 0.2, 0.9307), (-0.08206, 1.302, -1.777), (-0.318, 0.2613, 0.9514), (0.4485, 1.187, -1.701), (0.6902, 0.8975, -1.145), (1.284, 0.8395, -1.621), (1.213, 0.3717, -1.091), (1.63, 1.366e-07, -1.588), (1.213, -0.3717, -1.091), (1.284, -0.8395, -1.621), (0.6902, -0.8975, -1.145), (0.4485, -1.187, -1.701), (-0.04877, -0.8975, -1.222), (-0.3868, -0.8395, -1.781), (-0.5713, -0.3717, -1.276), (-0.7328, 1.671e-07, -1.814), (-0.5713, 0.3717, -1.276), (-0.3868, 0.8395, -1.781), (-0.04877, 0.8975, -1.222), (1.106, 1.642, -2.413)], [], [(32, 1, 3, 33), (33, 3, 5, 34), (34, 5, 7, 35), (35, 7, 9, 36), (36, 9, 11, 37), (37, 11, 13, 38), (38, 13, 15, 39), (39, 15, 17, 40), (40, 17, 19, 41), (41, 19, 21, 42), (42, 21, 23, 43), (43, 23, 25, 44), (44, 25, 27, 45), (45, 27, 29, 46), (46, 29, 31, 47), (47, 31, 1, 32), (30, 47, 32, 0), (28, 46, 47, 30), (26, 45, 46, 28), (24, 44, 45, 26), (22, 43, 44, 24), (20, 42, 43, 22), (18, 41, 42, 20), (16, 40, 41, 18), (14, 39, 40, 16), (12, 38, 39, 14), (10, 37, 38, 12), (8, 36, 37, 10), (6, 35, 36, 8), (4, 34, 35, 6), (2, 33, 34, 4), (48, 32, 33, 2)])
me_cylinder_005.polygons.foreach_set('use_smooth', [True] * 32)
_uv = me_cylinder_005.uv_layers.new(name='UVMap')
_uv.uv.foreach_set('vector', [1.0, 0.6098, 1.0, 1.0, 0.9375, 1.0, 0.9375, 0.6984, 0.9375, 0.6984, 0.9375, 1.0, 0.875, 1.0, 0.875, 0.6098, 0.875, 0.6098, 0.875, 1.0, 0.8125, 1.0, 0.8125, 0.6984, 0.8125, 0.6984, 0.8125, 1.0, 0.75, 1.0, 0.75, 0.6098, 0.75, 0.6098, 0.75, 1.0, 0.6875, 1.0, 0.6875, 0.6984, 0.6875, 0.6984, 0.6875, 1.0, 0.625, 1.0, 0.625, 0.6098, 0.625, 0.6098, 0.625, 1.0, 0.5625, 1.0, 0.5625, 0.6984, 0.5625, 0.6984, 0.5625, 1.0, 0.5, 1.0, 0.5, 0.6098, 0.5, 0.6098, 0.5, 1.0, 0.4375, 1.0, 0.4375, 0.6984, 0.4375, 0.6984, 0.4375, 1.0, 0.375, 1.0, 0.375, 0.6098, 0.375, 0.6098, 0.375, 1.0, 0.3125, 1.0, 0.3125, 0.6984, 0.3125, 0.6984, 0.3125, 1.0, 0.25, 1.0, 0.25, 0.6098, 0.25, 0.6098, 0.25, 1.0, 0.1875, 1.0, 0.1875, 0.6984, 0.1875, 0.6984, 0.1875, 1.0, 0.125, 1.0, 0.125, 0.6098, 0.125, 0.6098, 0.125, 1.0, 0.0625, 1.0, 0.0625, 0.6984, 0.0625, 0.6984, 0.0625, 1.0, 0.0, 1.0, 0.0, 0.6098, 0.0625, 0.6135, 0.0625, 0.6984, 0.0, 0.6098, 0.0, 0.5, 0.125, 0.5, 0.125, 0.6098, 0.0625, 0.6984, 0.0625, 0.6135, 0.1875, 0.6135, 0.1875, 0.6984, 0.125, 0.6098, 0.125, 0.5, 0.25, 0.5, 0.25, 0.6098, 0.1875, 0.6984, 0.1875, 0.6135, 0.3125, 0.6135, 0.3125, 0.6984, 0.25, 0.6098, 0.25, 0.5, 0.375, 0.5, 0.375, 0.6098, 0.3125, 0.6984, 0.3125, 0.6135, 0.4375, 0.6135, 0.4375, 0.6984, 0.375, 0.6098, 0.375, 0.5, 0.5, 0.5, 0.5, 0.6098, 0.4375, 0.6984, 0.4375, 0.6135, 0.5625, 0.6135, 0.5625, 0.6984, 0.5, 0.6098, 0.5, 0.5, 0.625, 0.5, 0.625, 0.6098, 0.5625, 0.6984, 0.5625, 0.6135, 0.6875, 0.6135, 0.6875, 0.6984, 0.625, 0.6098, 0.625, 0.5, 0.75, 0.5, 0.75, 0.6098, 0.6875, 0.6984, 0.6875, 0.6135, 0.8125, 0.6135, 0.8125, 0.6984, 0.75, 0.6098, 0.75, 0.5, 0.875, 0.5, 0.875, 0.6098, 0.8125, 0.6984, 0.8125, 0.6135, 0.9375, 0.6135, 0.9375, 0.6984, 0.875, 0.6098, 0.875, 0.5, 1.0, 0.5, 1.0, 0.6098, 0.9375, 0.6984, 0.9375, 0.6135])
me_cylinder_005.update()
me_cylinder_007 = bpy.data.meshes.new('Cylinder.007')
me_cylinder_007.from_pydata([(0.5838, 1.323, -1.422), (-0.3079, 0.1326, 0.9674), (1.56, 1.608, -2.2), (-0.2585, 0.1225, 0.9788), (1.515, 0.9357, -1.335), (-0.2165, 0.09376, 0.9885), (2.498, 0.666, -2.116), (-0.1885, 0.05074, 0.995), (1.901, 1.024e-07, -1.299), (-0.1787, -2.557e-08, 0.9973), (2.498, -0.666, -2.116), (-0.1885, -0.05074, 0.995), (1.515, -0.9357, -1.335), (-0.2165, -0.09376, 0.9885), (1.56, -1.608, -2.2), (-0.2585, -0.1225, 0.9788), (0.5838, -1.323, -1.422), (-0.3079, -0.1326, 0.9674), (0.2329, -1.608, -2.32), (-0.3573, -0.1225, 0.956), (-0.3475, -0.9357, -1.51), (-0.3992, -0.09376, 0.9462), (-0.7052, -0.666, -2.404), (-0.4272, -0.05074, 0.9398), (-0.7333, 1.356e-07, -1.546), (-0.4371, -1.754e-08, 0.9375), (-0.7052, 0.666, -2.404), (-0.4272, 0.05074, 0.9398), (-0.3475, 0.9357, -1.51), (-0.3992, 0.09376, 0.9462), (0.2329, 1.608, -2.32), (-0.3573, 0.1225, 0.956), (0.4168, 0.897, -0.9748), (1.07, 1.083, -1.486), (1.048, 0.6343, -0.9135), (1.702, 0.4487, -1.428), (1.309, 7.293e-08, -0.8881), (1.702, -0.4487, -1.428), (1.048, -0.6343, -0.9135), (1.07, -1.083, -1.486), (0.4168, -0.897, -0.9748), (0.1764, -1.083, -1.569), (-0.2143, -0.6343, -1.036), (-0.4553, -0.4487, -1.628), (-0.4756, 9.621e-08, -1.061), (-0.4553, 0.4487, -1.628), (-0.2143, 0.6343, -1.036), (0.1764, 1.083, -1.569)], [], [(32, 1, 3, 33), (33, 3, 5, 34), (34, 5, 7, 35), (35, 7, 9, 36), (36, 9, 11, 37), (37, 11, 13, 38), (38, 13, 15, 39), (39, 15, 17, 40), (40, 17, 19, 41), (41, 19, 21, 42), (42, 21, 23, 43), (43, 23, 25, 44), (44, 25, 27, 45), (45, 27, 29, 46), (46, 29, 31, 47), (47, 31, 1, 32), (30, 47, 32, 0), (28, 46, 47, 30), (26, 45, 46, 28), (24, 44, 45, 26), (22, 43, 44, 24), (20, 42, 43, 22), (18, 41, 42, 20), (16, 40, 41, 18), (14, 39, 40, 16), (12, 38, 39, 14), (10, 37, 38, 12), (8, 36, 37, 10), (6, 35, 36, 8), (4, 34, 35, 6), (2, 33, 34, 4), (0, 32, 33, 2)])
me_cylinder_007.polygons.foreach_set('use_smooth', [True] * 32)
_uv = me_cylinder_007.uv_layers.new(name='UVMap')
_uv.uv.foreach_set('vector', [1.0, 0.7075, 1.0, 1.0, 0.9375, 1.0, 0.9375, 0.605, 0.9375, 0.605, 0.9375, 1.0, 0.875, 1.0, 0.875, 0.7075, 0.875, 0.7075, 0.875, 1.0, 0.8125, 1.0, 0.8125, 0.605, 0.8125, 0.605, 0.8125, 1.0, 0.75, 1.0, 0.75, 0.7075, 0.75, 0.7075, 0.75, 1.0, 0.6875, 1.0, 0.6875, 0.605, 0.6875, 0.605, 0.6875, 1.0, 0.625, 1.0, 0.625, 0.7075, 0.625, 0.7075, 0.625, 1.0, 0.5625, 1.0, 0.5625, 0.605, 0.5625, 0.605, 0.5625, 1.0, 0.5, 1.0, 0.5, 0.7075, 0.5, 0.7075, 0.5, 1.0, 0.4375, 1.0, 0.4375, 0.605, 0.4375, 0.605, 0.4375, 1.0, 0.375, 1.0, 0.375, 0.7075, 0.375, 0.7075, 0.375, 1.0, 0.3125, 1.0, 0.3125, 0.605, 0.3125, 0.605, 0.3125, 1.0, 0.25, 1.0, 0.25, 0.7075, 0.25, 0.7075, 0.25, 1.0, 0.1875, 1.0, 0.1875, 0.605, 0.1875, 0.605, 0.1875, 1.0, 0.125, 1.0, 0.125, 0.7075, 0.125, 0.7075, 0.125, 1.0, 0.0625, 1.0, 0.0625, 0.605, 0.0625, 0.605, 0.0625, 1.0, 0.0, 1.0, 0.0, 0.7075, 0.0625, 0.5, 0.0625, 0.605, 0.0, 0.7075, 0.0, 0.6297, 0.125, 0.6297, 0.125, 0.7075, 0.0625, 0.605, 0.0625, 0.5, 0.1875, 0.5, 0.1875, 0.605, 0.125, 0.7075, 0.125, 0.6297, 0.25, 0.6297, 0.25, 0.7075, 0.1875, 0.605, 0.1875, 0.5, 0.3125, 0.5, 0.3125, 0.605, 0.25, 0.7075, 0.25, 0.6297, 0.375, 0.6297, 0.375, 0.7075, 0.3125, 0.605, 0.3125, 0.5, 0.4375, 0.5, 0.4375, 0.605, 0.375, 0.7075, 0.375, 0.6297, 0.5, 0.6297, 0.5, 0.7075, 0.4375, 0.605, 0.4375, 0.5, 0.5625, 0.5, 0.5625, 0.605, 0.5, 0.7075, 0.5, 0.6297, 0.625, 0.6297, 0.625, 0.7075, 0.5625, 0.605, 0.5625, 0.5, 0.6875, 0.5, 0.6875, 0.605, 0.625, 0.7075, 0.625, 0.6297, 0.75, 0.6297, 0.75, 0.7075, 0.6875, 0.605, 0.6875, 0.5, 0.8125, 0.5, 0.8125, 0.605, 0.75, 0.7075, 0.75, 0.6297, 0.875, 0.6297, 0.875, 0.7075, 0.8125, 0.605, 0.8125, 0.5, 0.9375, 0.5, 0.9375, 0.605, 0.875, 0.7075, 0.875, 0.6297, 1.0, 0.6297, 1.0, 0.7075, 0.9375, 0.605, 0.9375, 0.5])
me_cylinder_007.update()
me_cylinder_008 = bpy.data.meshes.new('Cylinder.008')
me_cylinder_008.from_pydata([(0.7353, 1.388, -1.575), (0.6411, 0.8473, -0.6354), (1.713, 0.9815, -1.487), (1.131, 0.3552, -0.5914), (2.118, 7.094e-08, -1.451), (1.131, -0.3406, -0.5914), (1.713, -0.9815, -1.487), (0.6411, -0.8326, -0.6354), (0.7353, -1.388, -1.575), (-0.05194, -0.8326, -0.6978), (-0.5421, 0.02123, 1.058), (-0.2422, -0.9815, -1.663), (-0.542, -0.3406, -0.7419), (-0.6471, 1.044e-07, -1.699), (-0.542, 0.3552, -0.7419), (-0.2422, 0.9815, -1.663), (-0.05194, 0.8473, -0.6978)], [], [(0, 10, 1), (1, 10, 2), (2, 10, 3), (3, 10, 4), (4, 10, 5), (5, 10, 6), (6, 10, 7), (7, 10, 8), (8, 10, 9), (9, 10, 11), (11, 10, 12), (12, 10, 13), (13, 10, 14), (14, 10, 15), (15, 10, 16), (16, 10, 0)])
me_cylinder_008.polygons.foreach_set('use_smooth', [True] * 16)
_uv = me_cylinder_008.uv_layers.new(name='UVMap')
_uv.uv.foreach_set('vector', [1.0, 0.5, 0.9375, 1.0, 0.9246, 0.6725, 0.9246, 0.6725, 0.875, 1.0, 0.875, 0.5, 0.875, 0.5, 0.8125, 1.0, 0.8009, 0.6725, 0.8009, 0.6725, 0.75, 1.0, 0.75, 0.5, 0.75, 0.5, 0.6875, 1.0, 0.6775, 0.6725, 0.6775, 0.6725, 0.625, 1.0, 0.625, 0.5, 0.625, 0.5, 0.5625, 1.0, 0.5538, 0.6725, 0.5538, 0.6725, 0.5, 1.0, 0.5, 0.5, 0.5, 0.5, 0.4375, 1.0, 0.429, 0.6725, 0.429, 0.6725, 0.375, 1.0, 0.375, 0.5, 0.375, 0.5, 0.3125, 1.0, 0.3027, 0.6725, 0.3027, 0.6725, 0.25, 1.0, 0.25, 0.5, 0.25, 0.5, 0.1875, 1.0, 0.1758, 0.6725, 0.1758, 0.6725, 0.125, 1.0, 0.125, 0.5, 0.125, 0.5, 0.0625, 1.0, 0.0495, 0.6725, 0.0495, 0.6725, 0.0, 1.0, 0.0, 0.5])
me_cylinder_008.update()

# ---- objects
ob_cylinder = bpy.data.objects.new('Cylinder', me_cylinder)
ob_cylinder_001 = bpy.data.objects.new('Cylinder.001', me_cylinder_001)
ob_cylinder_002 = bpy.data.objects.new('Cylinder.002', me_cylinder_002)
ob_cylinder_003 = bpy.data.objects.new('Cylinder.003', me_cylinder_003)
ob_cylinder_004 = bpy.data.objects.new('Cylinder.004', me_cylinder_004)
ob_cylinder_005 = bpy.data.objects.new('Cylinder.005', me_cylinder_005)
ob_cylinder_006 = bpy.data.objects.new('Cylinder.006', me_cylinder_007)
ob_cylinder_007 = bpy.data.objects.new('Cylinder.007', me_cylinder_008)

# ---- transforms, parenting, visibility, modifiers, constraints
ob_cylinder.location = (0.0, 0.0, 1.0)
ob_cylinder_001.location = (0.09988, -0.03646, 4.881)
ob_cylinder_001.scale = (1.504, 1.504, 1.504)
_m = ob_cylinder_001.modifiers.new('Solidify', 'SOLIDIFY')
_m.thickness = 0.27
ob_cylinder_002.location = (-0.2764, -0.03646, 6.48)
ob_cylinder_002.rotation_euler = (4.988e-10, -0.08604, -1.159e-08)
ob_cylinder_002.scale = (1.504, 1.504, 1.504)
_m = ob_cylinder_002.modifiers.new('Solidify', 'SOLIDIFY')
_m.thickness = 0.27
ob_cylinder_003.location = (-0.7467, -0.03646, 8.409)
ob_cylinder_003.rotation_euler = (8.141e-10, -0.1098, -1.481e-08)
ob_cylinder_003.scale = (1.504, 1.504, 1.504)
_m = ob_cylinder_003.modifiers.new('Solidify', 'SOLIDIFY')
_m.thickness = 0.27
ob_cylinder_004.location = (-1.57, -0.03646, 10.24)
ob_cylinder_004.rotation_euler = (8.141e-10, -0.1098, -1.481e-08)
ob_cylinder_004.scale = (1.504, 1.504, 1.504)
_m = ob_cylinder_004.modifiers.new('Solidify', 'SOLIDIFY')
_m.thickness = 0.27
ob_cylinder_005.location = (-2.557, -0.03646, 11.94)
ob_cylinder_005.rotation_euler = (8.141e-10, -0.1098, -1.481e-08)
ob_cylinder_005.scale = (1.504, 1.504, 1.504)
_m = ob_cylinder_005.modifiers.new('Solidify', 'SOLIDIFY')
_m.thickness = 0.27
ob_cylinder_006.location = (-3.545, -0.03646, 13.26)
ob_cylinder_006.rotation_euler = (8.141e-10, -0.1098, -1.481e-08)
ob_cylinder_006.scale = (1.504, 1.504, 1.504)
_m = ob_cylinder_006.modifiers.new('Solidify', 'SOLIDIFY')
_m.thickness = 0.27
ob_cylinder_007.location = (-4.138, -0.03646, 14.17)
ob_cylinder_007.rotation_euler = (8.141e-10, -0.1098, -1.481e-08)
ob_cylinder_007.scale = (1.504, 1.504, 1.504)
_m = ob_cylinder_007.modifiers.new('Solidify', 'SOLIDIFY')
_m.thickness = 0.27

# ---- collection membership
col_collection.objects.link(ob_cylinder)
col_collection.objects.link(ob_cylinder_001)
col_collection.objects.link(ob_cylinder_002)
col_collection.objects.link(ob_cylinder_003)
col_collection.objects.link(ob_cylinder_004)
col_collection.objects.link(ob_cylinder_005)
col_collection.objects.link(ob_cylinder_006)
col_collection.objects.link(ob_cylinder_007)

# ---- scene / render settings (as saved in the file)
scene.frame_start = 1; scene.frame_end = 250; scene.frame_set(1)
scene.render.engine = 'BLENDER_EEVEE_NEXT'
scene.cycles.sampling_pattern = 'TABULATED_SOBOL'
bpy.context.view_layer.update()

# ---- added for rendering (the .blend has no active camera and no usable light): camera, sun
cam_auto = bpy.data.cameras.new('AutoCamera')
cam_auto.lens = 50.0
cam_auto.sensor_width = 36.0
cam_auto.clip_end = 1000.0
ob_auto_camera = bpy.data.objects.new('AutoCamera', cam_auto)
scene.collection.objects.link(ob_auto_camera)
ob_auto_camera.location = (16.5326, -21.1434, 22.1805)
ob_auto_camera.rotation_euler = (1.09748, -7.21219e-08, 0.694738)
scene.camera = ob_auto_camera
light_auto_sun = bpy.data.lights.new('AutoSun', 'SUN')
light_auto_sun.energy = 3.0
light_auto_sun.angle = 0.0523599
ob_auto_sun = bpy.data.objects.new('AutoSun', light_auto_sun)
scene.collection.objects.link(ob_auto_sun)
ob_auto_sun.rotation_euler = (0.872665, 0.174533, 0.523599)
bpy.context.view_layer.update()
